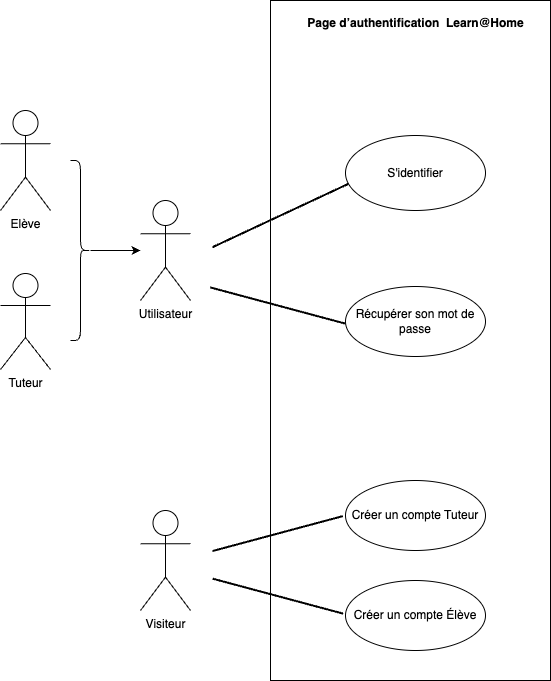

The diagram above was exported from draw.io. Its source (the exported page's mxGraphModel, read from the mxfile embedded in the PNG):
<mxGraphModel dx="1233" dy="1131" grid="1" gridSize="10" guides="1" tooltips="1" connect="1" arrows="1" fold="1" page="1" pageScale="1" pageWidth="1169" pageHeight="827" math="0" shadow="0">
  <root>
    <mxCell id="0" />
    <mxCell id="1" parent="0" />
    <mxCell id="iViBBlCpejJyYEuohhuI-1" value="" style="rounded=0;whiteSpace=wrap;html=1;" parent="1" vertex="1">
      <mxGeometry x="400" y="80" width="280" height="680" as="geometry" />
    </mxCell>
    <mxCell id="iViBBlCpejJyYEuohhuI-2" value="Tuteur" style="shape=umlActor;verticalLabelPosition=bottom;verticalAlign=top;html=1;" parent="1" vertex="1">
      <mxGeometry x="130" y="353" width="50" height="96" as="geometry" />
    </mxCell>
    <mxCell id="iViBBlCpejJyYEuohhuI-4" value="Elève" style="shape=umlActor;verticalLabelPosition=bottom;verticalAlign=top;html=1;" parent="1" vertex="1">
      <mxGeometry x="130" y="190" width="50" height="100" as="geometry" />
    </mxCell>
    <mxCell id="iViBBlCpejJyYEuohhuI-7" value="Page d’authentification&amp;nbsp; Learn@Home" style="text;align=center;fontStyle=1;verticalAlign=middle;spacingLeft=3;spacingRight=3;strokeColor=none;rotatable=0;points=[[0,0.5],[1,0.5]];portConstraint=eastwest;html=1;" parent="1" vertex="1">
      <mxGeometry x="485" y="90" width="120" height="26" as="geometry" />
    </mxCell>
    <mxCell id="iViBBlCpejJyYEuohhuI-8" value="Créer un compte Tuteur" style="ellipse;whiteSpace=wrap;html=1;" parent="1" vertex="1">
      <mxGeometry x="475" y="560" width="140" height="70" as="geometry" />
    </mxCell>
    <mxCell id="iViBBlCpejJyYEuohhuI-9" value="Créer un compte Élève" style="ellipse;whiteSpace=wrap;html=1;" parent="1" vertex="1">
      <mxGeometry x="475" y="660" width="140" height="70" as="geometry" />
    </mxCell>
    <mxCell id="iViBBlCpejJyYEuohhuI-10" value="Visiteur" style="shape=umlActor;verticalLabelPosition=bottom;verticalAlign=top;html=1;" parent="1" vertex="1">
      <mxGeometry x="270" y="590" width="50" height="100" as="geometry" />
    </mxCell>
    <mxCell id="iViBBlCpejJyYEuohhuI-11" value="Utilisateur" style="shape=umlActor;verticalLabelPosition=bottom;verticalAlign=top;html=1;" parent="1" vertex="1">
      <mxGeometry x="270" y="280" width="50" height="100" as="geometry" />
    </mxCell>
    <mxCell id="iViBBlCpejJyYEuohhuI-16" value="S'identifier" style="ellipse;whiteSpace=wrap;html=1;" parent="1" vertex="1">
      <mxGeometry x="475" y="215" width="140" height="75" as="geometry" />
    </mxCell>
    <mxCell id="iViBBlCpejJyYEuohhuI-19" value="Récupérer son mot de passe" style="ellipse;whiteSpace=wrap;html=1;" parent="1" vertex="1">
      <mxGeometry x="475" y="366" width="140" height="70" as="geometry" />
    </mxCell>
    <mxCell id="iViBBlCpejJyYEuohhuI-25" value="" style="edgeStyle=orthogonalEdgeStyle;rounded=0;orthogonalLoop=1;jettySize=auto;html=1;" parent="1" source="iViBBlCpejJyYEuohhuI-24" target="iViBBlCpejJyYEuohhuI-11" edge="1">
      <mxGeometry relative="1" as="geometry" />
    </mxCell>
    <mxCell id="iViBBlCpejJyYEuohhuI-24" value="" style="shape=curlyBracket;whiteSpace=wrap;html=1;rounded=1;flipH=1;labelPosition=right;verticalLabelPosition=middle;align=left;verticalAlign=middle;" parent="1" vertex="1">
      <mxGeometry x="200" y="240" width="20" height="180" as="geometry" />
    </mxCell>
    <mxCell id="iViBBlCpejJyYEuohhuI-26" value="" style="line;strokeWidth=2;html=1;rotation=-25;" parent="1" vertex="1">
      <mxGeometry x="335" y="290" width="150" height="10" as="geometry" />
    </mxCell>
    <mxCell id="iViBBlCpejJyYEuohhuI-28" value="" style="line;strokeWidth=2;html=1;rotation=15;" parent="1" vertex="1">
      <mxGeometry x="337.24" y="380" width="140" height="10" as="geometry" />
    </mxCell>
    <mxCell id="iViBBlCpejJyYEuohhuI-29" value="" style="line;strokeWidth=2;html=1;rotation=-15;" parent="1" vertex="1">
      <mxGeometry x="339.74" y="608.06" width="135" height="10" as="geometry" />
    </mxCell>
    <mxCell id="iViBBlCpejJyYEuohhuI-30" value="" style="line;strokeWidth=2;html=1;rotation=15;" parent="1" vertex="1">
      <mxGeometry x="339.91" y="670.65" width="135" height="10" as="geometry" />
    </mxCell>
  </root>
</mxGraphModel>